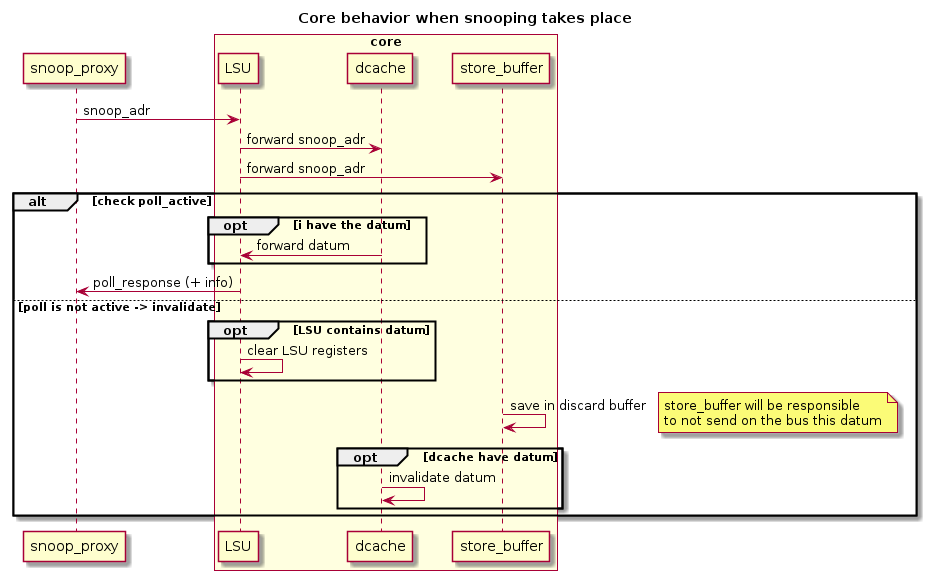

The diagram above was rendered by PlantUML. Its source (embedded in the PNG):
@startuml
Title Core behavior when snooping takes place
participant snoop_proxy

box "core" #LightYellow
    participant LSU
    participant dcache
    participant store_buffer
end box

snoop_proxy -> LSU : snoop_adr
LSU -> dcache: forward snoop_adr
LSU -> store_buffer : forward snoop_adr
alt check poll_active
    opt i have the datum
        LSU <- dcache : forward datum
    end
    snoop_proxy <- LSU : poll_response (+ info)
else poll is not active -> invalidate
    opt LSU contains datum
        LSU -> LSU : clear LSU registers
    end
    store_buffer -> store_buffer : save in discard buffer
    note right
        store_buffer will be responsible
        to not send on the bus this datum
    end note
    opt dcache have datum
        dcache <- dcache : invalidate datum
    end

end
@enduml